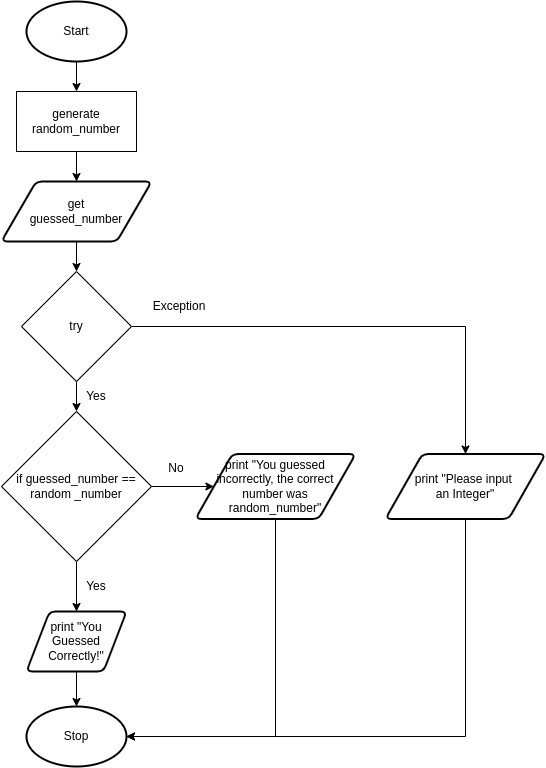

The diagram above was exported from draw.io. Its source (the exported page's mxGraphModel, read from the mxfile embedded in the PNG):
<mxGraphModel dx="699" dy="714" grid="1" gridSize="10" guides="1" tooltips="1" connect="1" arrows="1" fold="1" page="1" pageScale="1" pageWidth="827" pageHeight="1169" math="0" shadow="0">
  <root>
    <mxCell id="0" />
    <mxCell id="1" parent="0" />
    <mxCell id="21" style="edgeStyle=none;html=1;exitX=0.5;exitY=1;exitDx=0;exitDy=0;exitPerimeter=0;entryX=0.5;entryY=0;entryDx=0;entryDy=0;" edge="1" parent="1" source="22">
      <mxGeometry relative="1" as="geometry">
        <mxPoint x="105" y="130" as="targetPoint" />
      </mxGeometry>
    </mxCell>
    <mxCell id="22" value="Start" style="strokeWidth=2;html=1;shape=mxgraph.flowchart.start_1;whiteSpace=wrap;" vertex="1" parent="1">
      <mxGeometry x="55" y="40" width="100" height="60" as="geometry" />
    </mxCell>
    <mxCell id="38" style="edgeStyle=none;html=1;exitX=0.5;exitY=1;exitDx=0;exitDy=0;entryX=0.5;entryY=0;entryDx=0;entryDy=0;" edge="1" parent="1" source="24" target="37">
      <mxGeometry relative="1" as="geometry" />
    </mxCell>
    <mxCell id="24" value="get&lt;br&gt;guessed_number" style="shape=parallelogram;html=1;strokeWidth=2;perimeter=parallelogramPerimeter;whiteSpace=wrap;rounded=1;arcSize=12;size=0.23;" vertex="1" parent="1">
      <mxGeometry x="30" y="220" width="150" height="60" as="geometry" />
    </mxCell>
    <mxCell id="25" style="edgeStyle=none;html=1;exitX=0.5;exitY=1;exitDx=0;exitDy=0;entryX=0.5;entryY=0;entryDx=0;entryDy=0;entryPerimeter=0;" edge="1" parent="1" source="26" target="27">
      <mxGeometry relative="1" as="geometry" />
    </mxCell>
    <mxCell id="26" value="print &quot;You Guessed Correctly!&quot;" style="shape=parallelogram;html=1;strokeWidth=2;perimeter=parallelogramPerimeter;whiteSpace=wrap;rounded=1;arcSize=12;size=0.23;" vertex="1" parent="1">
      <mxGeometry x="55" y="650" width="100" height="60" as="geometry" />
    </mxCell>
    <mxCell id="27" value="Stop" style="strokeWidth=2;html=1;shape=mxgraph.flowchart.start_1;whiteSpace=wrap;" vertex="1" parent="1">
      <mxGeometry x="55" y="745" width="100" height="60" as="geometry" />
    </mxCell>
    <mxCell id="28" value="Yes" style="text;html=1;strokeColor=none;fillColor=none;align=center;verticalAlign=middle;whiteSpace=wrap;rounded=0;" vertex="1" parent="1">
      <mxGeometry x="105" y="610" width="40" height="30" as="geometry" />
    </mxCell>
    <mxCell id="29" style="edgeStyle=none;html=1;exitX=0.5;exitY=1;exitDx=0;exitDy=0;entryX=1;entryY=0.5;entryDx=0;entryDy=0;entryPerimeter=0;rounded=0;" edge="1" parent="1" source="30" target="27">
      <mxGeometry relative="1" as="geometry">
        <Array as="points">
          <mxPoint x="304" y="775" />
        </Array>
      </mxGeometry>
    </mxCell>
    <mxCell id="30" value="print &quot;You guessed incorrectly, the correct number was random_number&quot;" style="shape=parallelogram;html=1;strokeWidth=2;perimeter=parallelogramPerimeter;whiteSpace=wrap;rounded=1;arcSize=12;size=0.23;" vertex="1" parent="1">
      <mxGeometry x="224" y="492.5" width="160" height="65" as="geometry" />
    </mxCell>
    <mxCell id="31" value="No" style="text;html=1;strokeColor=none;fillColor=none;align=center;verticalAlign=middle;whiteSpace=wrap;rounded=0;" vertex="1" parent="1">
      <mxGeometry x="185" y="492.5" width="40" height="30" as="geometry" />
    </mxCell>
    <mxCell id="32" style="edgeStyle=none;html=1;exitX=0.5;exitY=1;exitDx=0;exitDy=0;entryX=0.5;entryY=0;entryDx=0;entryDy=0;" edge="1" parent="1" source="34" target="26">
      <mxGeometry relative="1" as="geometry" />
    </mxCell>
    <mxCell id="33" style="edgeStyle=none;html=1;exitX=1;exitY=0.5;exitDx=0;exitDy=0;entryX=0;entryY=0.5;entryDx=0;entryDy=0;" edge="1" parent="1" source="34" target="30">
      <mxGeometry relative="1" as="geometry" />
    </mxCell>
    <mxCell id="34" value="&lt;span&gt;if guessed_number == random _number&lt;/span&gt;" style="rhombus;whiteSpace=wrap;html=1;" vertex="1" parent="1">
      <mxGeometry x="30" y="450" width="150" height="150" as="geometry" />
    </mxCell>
    <mxCell id="35" style="edgeStyle=none;html=1;entryX=0.5;entryY=0;entryDx=0;entryDy=0;" edge="1" parent="1" target="24">
      <mxGeometry relative="1" as="geometry">
        <mxPoint x="105" y="190" as="sourcePoint" />
      </mxGeometry>
    </mxCell>
    <mxCell id="36" value="&lt;span&gt;generate random_number&lt;/span&gt;" style="rounded=0;whiteSpace=wrap;html=1;" vertex="1" parent="1">
      <mxGeometry x="45" y="130" width="120" height="60" as="geometry" />
    </mxCell>
    <mxCell id="39" style="edgeStyle=none;html=1;exitX=0.5;exitY=1;exitDx=0;exitDy=0;entryX=0.5;entryY=0;entryDx=0;entryDy=0;" edge="1" parent="1" source="37" target="34">
      <mxGeometry relative="1" as="geometry" />
    </mxCell>
    <mxCell id="41" style="edgeStyle=none;html=1;exitX=1;exitY=0.5;exitDx=0;exitDy=0;entryX=0.5;entryY=0;entryDx=0;entryDy=0;rounded=0;" edge="1" parent="1" source="37" target="40">
      <mxGeometry relative="1" as="geometry">
        <Array as="points">
          <mxPoint x="494" y="365" />
        </Array>
      </mxGeometry>
    </mxCell>
    <mxCell id="37" value="&lt;span&gt;try&lt;/span&gt;" style="rhombus;whiteSpace=wrap;html=1;" vertex="1" parent="1">
      <mxGeometry x="50" y="310" width="110" height="110" as="geometry" />
    </mxCell>
    <mxCell id="42" style="edgeStyle=none;rounded=0;html=1;exitX=0.5;exitY=1;exitDx=0;exitDy=0;entryX=1;entryY=0.5;entryDx=0;entryDy=0;entryPerimeter=0;" edge="1" parent="1" source="40" target="27">
      <mxGeometry relative="1" as="geometry">
        <Array as="points">
          <mxPoint x="494" y="775" />
        </Array>
      </mxGeometry>
    </mxCell>
    <mxCell id="40" value="print &quot;Please input &lt;br&gt;an Integer&quot;" style="shape=parallelogram;html=1;strokeWidth=2;perimeter=parallelogramPerimeter;whiteSpace=wrap;rounded=1;arcSize=12;size=0.23;" vertex="1" parent="1">
      <mxGeometry x="414" y="492.5" width="160" height="65" as="geometry" />
    </mxCell>
    <mxCell id="43" value="Yes" style="text;html=1;strokeColor=none;fillColor=none;align=center;verticalAlign=middle;whiteSpace=wrap;rounded=0;" vertex="1" parent="1">
      <mxGeometry x="105" y="420" width="40" height="30" as="geometry" />
    </mxCell>
    <mxCell id="44" value="Exception" style="text;html=1;strokeColor=none;fillColor=none;align=center;verticalAlign=middle;whiteSpace=wrap;rounded=0;" vertex="1" parent="1">
      <mxGeometry x="165" y="330" width="86" height="30" as="geometry" />
    </mxCell>
  </root>
</mxGraphModel>